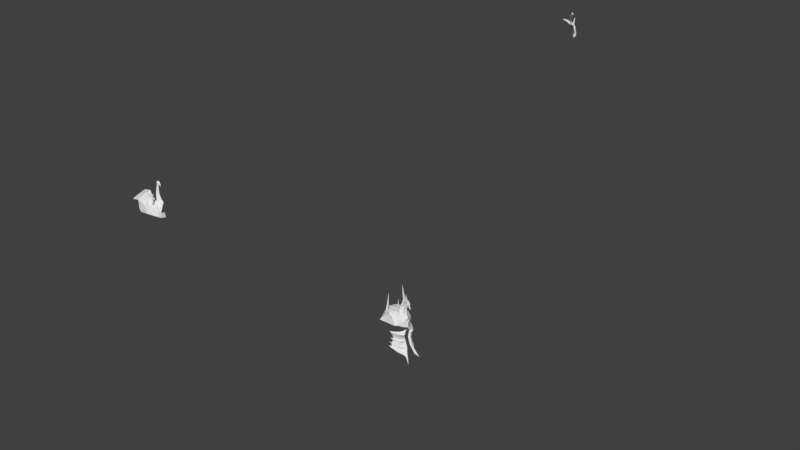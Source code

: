 # Source: helm_of_domination.blend  (saved by Blender 2.78.0; exported with 4.5.12 LTS)
import bpy
from mathutils import Matrix  # noqa: F401  (used for matrix-valued properties, if any)

bpy.ops.wm.read_factory_settings(use_empty=True)
scene = bpy.context.scene
scene.name = 'Scene'

# ---- collections
col_collection_1 = bpy.data.collections.new('Collection 1'); scene.collection.children.link(col_collection_1)

# ---- world
world_world = bpy.data.worlds.new('World'); scene.world = world_world
world_world.color = (0.05088, 0.05088, 0.05088)
world_world.use_sun_shadow = False
world_world.sun_shadow_jitter_overblur = 0.0
world_world.cycles.sampling_method = 'MANUAL'

# ---- meshes
me_cube_001 = bpy.data.meshes.new('Cube.001')
me_cube_001.from_pydata([(-0.9717, -1.804, 4.898), (-1.225, -1.405, 5.08), (-1.273, -1.776, 4.908), (-0.9677, -1.4, 5.065), (-0.9961, -1.907, 5.146), (-1.18, -1.683, 5.527), (-1.26, -1.901, 5.149), (-1.036, -1.687, 5.534), (-1.011, -1.976, 5.583), (-1.123, -1.825, 5.995), (-1.275, -1.969, 5.579), (-1.129, -2.596, 5.683), (-1.146, -2.323, 4.967), (-1.151, -2.145, 6.98), (-1.157, -1.728, 6.892), (-1.178, -1.716, 8.863), (-1.277, -2.305, 5.789), (-1.023, -2.088, 5.399), (-1.287, -2.09, 5.427), (-1.004, -2.265, 5.84), (-1.298, -1.933, 6.981), (-1.025, -1.936, 6.981), (1.215, -0.331, 0.2165), (1.063, -0.5029, 0.7868), (1.342, -0.7407, 0.9268), (1.428, -0.6045, 0.2239), (1.177, -0.7051, 1.546), (1.111, -0.5662, 1.881), (2.163, -0.8201, -2.626), (1.608, -0.3548, -0.9754), (1.621, -1.106, 1.634), (1.451, -0.6932, 2.049), (2.359, -1.118, -2.486), (1.753, -0.6219, -0.8475), (2.075, -0.9606, -1.88), (1.888, -0.6783, -2.017), (0.9428, -1.605, -0.589), (2.128, -1.228, -2.495), (1.496, -1.246, 1.666), (1.189, -0.9108, 0.9611), (1.054, -1.37, 0.3097), (1.165, -0.7941, 2.171), (0.993, -1.833, -1.375), (0.2954, -2.096, 1.949), (-0.039, -2.098, 1.551), (0.03215, -1.91, 2.12), (1.061, -1.639, 1.752), (0.7024, -1.621, 1.215), (0.7539, -1.393, 2.09), (2.702, -1.415, -3.374), (1.312, -0.6598, 0.2193), (1.638, -0.6772, -0.8521), (1.214, -0.4089, 2.023), (1.959, -1.016, -1.884), (1.07, -0.8262, 0.5162), (1.181, -0.7209, -0.1388), (0.8101, -1.372, 0.5782), (0.7988, -1.517, 0.1098), (0.1354, -2.048, 0.7628), (-0.0007881, -1.997, 0.8797), (-0.03851, -2.062, 0.5873), (1.3, -0.7263, -0.4763), (1.545, -0.86, -1.25), (0.8565, -1.597, -0.3821), (0.7769, -1.722, -0.7388), (-0.08386, -2.165, -0.01834), (-0.1365, -2.107, 0.08138), (-0.1849, -2.174, -0.1743), (1.854, -1.222, -2.18), (1.602, -0.9628, -1.455), (0.8342, -1.932, -1.506), (0.89, -1.767, -1.188), (-0.12, -2.326, -0.7103), (-0.2583, -2.396, -0.77), (-0.1445, -2.28, -0.5583), (-0.5601, -2.315, 0.1665), (-0.393, -2.242, 0.911), (-0.5993, -2.46, -0.4776), (1.392, -0.4505, 2.197), (1.282, -0.5012, 2.237), (1.274, -0.2881, 2.107), (1.367, -0.3097, 2.252), (1.308, -0.3047, 2.284), (1.304, -0.2076, 2.282), (1.369, -0.2461, 2.235), (1.25, -0.2159, 2.028), (-0.5618, -2.302, 2.137), (1.37, -45.83, 40.03), (1.365, -45.15, 39.86), (1.257, -46.19, 40.24), (0.4687, -47.15, 40.81), (0.9302, -46.63, 40.5), (1.21, -45.68, 40.57), (1.204, -45.15, 40.46), (1.097, -46.02, 40.73), (0.3832, -47.13, 41.25), (0.7865, -46.48, 40.98), (1.204, -45.15, 41.8), (0.8883, -45.61, 41.23), (0.8883, -45.15, 42.05), (0.5869, -45.15, 42.7), (0.5769, -45.15, 43.41), (0.4335, -45.52, 41.8), (0.3047, -45.42, 42.63), (0.3675, -45.32, 43.47), (0.5789, -45.75, 41.61), (-1.018, -47.05, 42.13), (0.3483, -46.13, 41.08), (0.0984, -46.21, 41.43), (0.3073, -45.88, 41.36), (-0.3276, -47.06, 41.96), (0.5636, -45.31, 44.17), (0.4067, -46.14, 41.49), (0.2306, -46.22, 41.62), (0.3016, -45.95, 41.52), (0.05467, -45.93, 41.55), (0.1221, -46.02, 41.65), (0.1427, -47.08, 41.58), (0.7145, -45.15, 44.04), (0.5163, -46.18, 41.62), (0.3427, -46.25, 41.7), (0.3953, -46.03, 41.66), (0.2597, -46.08, 41.77), (0.6703, -46.22, 41.67), (0.4844, -46.35, 41.83), (0.5145, -46.02, 41.73), (0.3859, -46.11, 41.91), (0.792, -46.19, 43.05), (0.7162, -46.23, 43.06), (0.7732, -46.15, 43.04), (0.6857, -46.15, 43.06), (0.5803, -45.41, 44.24), (0.7731, -45.31, 44.1), (0.8504, -45.15, 43.93), (0.8833, -45.23, 43.95), (1.018, -45.15, 43.76), (0.676, -45.15, 44.43), (0.8688, -45.15, 44.24), (0.979, -45.15, 44.07), (-2.043, -47.06, 41.93), (-1.055, -46.31, 42.42), (-0.3276, -46.32, 42.25), (0.1427, -46.36, 41.65), (-2.043, -46.32, 42.21), (-1.065, -45.8, 42.6), (-0.3276, -45.81, 42.36), (-0.3276, -45.49, 42.29), (-2.034, -45.81, 42.35), (-1.065, -45.15, 42.7), (-2.043, -45.15, 42.5), (-0.6165, -47.15, 40.72), (-0.8867, -47.13, 41.13), (-0.9333, -47.08, 41.58), (-3.211, 0.0, 3.765), (-2.227, 0.0, 5.15), (1.423, 0.0, 4.466), (0.1042, 0.0, 5.629), (-2.584, 0.0, 5.13), (-1.159, -1.966, 3.777), (1.544, 0.0, 2.564), (0.498, -1.569, 3.824), (-0.5456, -1.214, 5.192), (-0.2543, -0.8409, 5.437), (0.2134, -0.9779, 5.75), (-0.4969, -1.686, 4.97), (0.644, -1.616, 3.328), (0.2083, -1.966, 3.745), (-2.98, -1.097, 3.742), (-2.564, -1.962, 3.704), (-2.197, -0.5741, 5.112), (-1.619, -1.167, 5.146), (-2.491, -0.5683, 4.972), (-1.828, -1.649, 4.863), (-1.181, -2.047, 3.375), (0.302, -0.6421, 5.136), (1.437, 0.0, 3.104), (1.039, -0.7524, 3.616), (0.557, -0.4427, 5.183), (1.127, -0.7832, 2.842), (0.4412, 0.0, 5.727), (0.7698, -0.3421, 5.376), (1.132, 0.0, 5.197), (0.7098, 0.0, 6.003), (0.9438, -0.2217, 5.934), (1.178, 0.0, 5.975), (1.21, 0.0, 4.758), (0.7223, -0.6787, 4.298), (-2.735, -2.111, 3.414), (-1.076, -1.197, 5.142), (-0.3705, -2.047, 3.353), (-0.3488, -1.966, 3.754), (0.3284, -1.329, 4.399), (-2.701, -0.9142, 4.439), (-1.945, -1.803, 4.464), (-0.428, -1.849, 4.675), (-2.927, 0.0, 4.374), (1.323, 0.0, 7.017), (1.369, -0.1445, 6.894), (1.421, 0.0, 6.654), (1.435, 0.0, 3.248), (1.427, 0.0, 4.139), (1.181, -0.4782, 3.697), (1.261, -0.3307, 3.453), (1.275, 0.0, 3.335), (1.269, 0.0, 4.026), (1.078, -0.4181, 3.683), (1.14, -0.3037, 3.494), (1.661, -0.1749, 6.597), (1.571, 0.0, 6.505), (1.805, -0.1292, 6.246), (1.732, 0.0, 6.197), (1.375, -0.2368, 7.303), (1.445, -0.2316, 7.269), (1.664, -0.2148, 6.948), (1.815, 0.0, 6.618), (1.529, 0.0, 7.23), (1.691, 0.0, 7.027), (1.62, -0.179, 6.805), (1.789, -0.03933, 6.8), (1.562, -0.2116, 6.726), (1.429, -0.2624, 6.801), (1.804, 0.0, 6.824), (1.771, -0.1295, 6.889), (1.775, 0.0, 6.947), (1.373, -0.2559, 7.003), (1.431, 0.0, 7.265), (1.339, -0.2642, 7.079), (1.232, -0.2465, 7.39), (1.215, -0.2651, 7.278), (0.8246, -0.2419, 7.496), (1.237, -0.1088, 7.384), (1.216, -0.1088, 7.275), (1.033, -0.2393, 7.473), (1.012, -0.1587, 7.409), (1.015, -0.1618, 7.475), (1.019, -0.2505, 7.406), (1.812, 0.0, 6.752), (1.934, 0.0, 6.272), (1.868, 0.0, 5.924), (0.3551, -2.047, 3.371), (-2.099, -1.966, 3.732), (-2.121, -2.047, 3.331), (0.2177, -1.118, 4.954), (-0.007716, -1.312, 5.058), (-0.4088, 0.0, 5.471), (-0.7208, 0.0, 5.414), (-1.461, 0.0, 5.324), (0.1639, -1.014, 5.4), (0.1881, -0.8147, 5.394), (-0.03424, -1.058, 5.462), (-0.135, -0.8726, 5.544), (0.1069, -0.8908, 5.937), (0.01791, -1.074, 5.956), (-0.05833, -0.8739, 6.008), (0.4441, -1.137, 5.598), (0.2059, -0.9412, 6.151), (0.1453, -1.141, 6.141), (-0.01182, -0.951, 6.157), (0.1755, -0.9051, 7.88), (0.1815, -1.11, 6.716), (0.4251, -1.124, 6.054), (0.09716, -0.9939, 6.754), (0.2186, -0.982, 6.703), (0.4066, -1.101, 6.706), (-0.4428, -0.4343, 5.258), (-0.7258, -0.4137, 5.261), (-1.518, -0.3807, 5.198), (-2.256, -0.9341, 5.054), (-0.9914, -0.7712, 5.308), (-2.02, -0.8883, 5.117), (-1.502, -0.753, 5.244), (-0.5589, -0.7952, 5.357), (-1.103, -1.402, 5.203)], [], [(3, 272, 7), (5, 6, 10, 9), (2, 0, 4, 6), (1, 2, 6, 5), (0, 3, 7, 4), (7, 5, 9), (4, 7, 9, 8), (6, 4, 8, 10), (11, 19, 21, 13), (18, 17, 12), (20, 13, 15), (16, 18, 12, 11), (19, 9, 14, 21), (16, 11, 13, 20), (21, 14, 15), (9, 16, 20, 14), (13, 21, 15), (9, 10, 18, 16), (14, 20, 15), (10, 8, 17, 18), (8, 9, 19, 17), (17, 19, 11, 12), (22, 25, 33, 29), (27, 31, 30, 26), (35, 34, 32, 28), (23, 24, 25, 22), (26, 30, 24, 23), (29, 33, 34, 35), (37, 53, 68), (51, 50, 55, 61), (50, 39, 54), (53, 51, 62, 69), (47, 46, 43, 44), (46, 48, 45, 43), (38, 41, 48, 46), (39, 38, 46, 47), (34, 33, 51, 53), (24, 30, 38, 39), (25, 24, 39, 50), (33, 25, 50, 51), (30, 31, 41, 38), (32, 34, 53, 37), (40, 56, 59, 58), (50, 54, 56, 40), (55, 50, 40, 57), (57, 40, 58, 60), (64, 36, 65, 67), (51, 61, 63, 36), (62, 51, 36, 64), (36, 63, 66, 65), (70, 42, 72, 73), (53, 69, 71, 42), (68, 53, 42, 70), (42, 71, 74, 72), (32, 37, 49), (28, 32, 49), (67, 65, 75), (65, 66, 75), (58, 59, 76), (60, 58, 76), (73, 72, 77), (72, 74, 77), (60, 66, 63, 57), (44, 59, 56, 47), (47, 56, 54, 39), (61, 55, 57, 63), (69, 62, 64, 71), (67, 74, 71, 64), (41, 31, 78, 79), (31, 27, 52, 78), (78, 52, 80, 81), (79, 78, 81, 82), (82, 81, 84, 83), (85, 83, 84), (81, 80, 85, 84), (44, 43, 86), (43, 45, 86), (44, 86, 45), (89, 94, 96, 91), (87, 92, 94, 89), (91, 96, 95, 90), (88, 93, 92, 87), (94, 96, 107, 105), (102, 105, 98, 99), (97, 99, 98, 92), (101, 104, 103, 100), (100, 103, 102, 99), (105, 94, 92, 98), (104, 101, 118, 111), (106, 140, 143, 139), (108, 107, 112, 113), (109, 114, 112, 107), (111, 132, 131), (113, 116, 115, 108), (114, 109, 115, 116), (117, 142, 141, 110), (113, 112, 119, 120), (116, 113, 120, 122), (112, 114, 121, 119), (114, 116, 122, 121), (122, 120, 124, 126), (120, 119, 123, 124), (121, 122, 126, 125), (119, 121, 125, 123), (125, 126, 130, 129), (123, 125, 129, 127), (126, 124, 128, 130), (124, 123, 127, 128), (132, 118, 133, 134), (134, 133, 135), (132, 111, 118), (134, 135, 138), (132, 134, 138, 137), (131, 132, 137, 136), (110, 141, 140, 106), (95, 96, 142, 117), (141, 142, 105, 145), (143, 140, 144, 147), (140, 141, 145, 144), (94, 105, 142, 96), (146, 145, 105, 102), (147, 144, 148, 149), (144, 145, 146, 148), (95, 117, 152, 151), (90, 95, 151, 150), (106, 152, 117, 110), (155, 176, 175, 199, 202, 201, 200), (171, 169, 154, 157), (164, 161, 188, 3), (167, 192, 195, 153), (164, 194, 243), (172, 170, 269, 267), (168, 193, 192, 167), (239, 166, 190, 189), (189, 190, 158, 173), (175, 176, 178, 159), (174, 162, 250, 248), (174, 186, 185, 177), (178, 176, 160, 165), (180, 181, 184, 183), (180, 179, 156, 177), (179, 180, 183, 182), (185, 181, 180, 177), (185, 186, 176, 155), (160, 176, 186, 191), (194, 166, 160, 191), (173, 158, 240, 241), (187, 241, 240, 168), (195, 192, 171, 157), (191, 186, 174, 242), (193, 2, 172), (192, 193, 172, 267, 171), (183, 184, 198, 197), (182, 183, 197, 196), (204, 205, 206, 203), (202, 199, 203, 206), (200, 201, 205, 204), (201, 202, 206, 205), (197, 198, 220), (207, 208, 210, 209), (224, 212, 211, 226), (214, 219, 207), (212, 224, 213), (212, 213, 216, 215), (218, 236, 221), (220, 217, 213, 224), (218, 221, 223, 222), (216, 213, 222, 223), (197, 220, 224), (212, 215, 225, 211), (197, 224, 226, 196), (220, 219, 217), (209, 238, 237), (226, 211, 227, 228), (228, 227, 232, 235), (231, 230, 225, 196), (225, 230, 227, 211), (196, 226, 228, 231), (231, 233, 234, 230), (229, 232, 234), (228, 235, 233, 231), (233, 235, 229), (235, 232, 229), (233, 229, 234), (234, 232, 227, 230), (236, 219, 214), (217, 219, 236, 218), (209, 210, 238), (214, 207, 209, 237), (220, 198, 219), (219, 198, 208, 207), (1, 188, 170, 172), (165, 160, 166, 239), (193, 168, 240), (240, 158, 2, 193), (158, 190, 194, 0, 2), (194, 190, 166), (3, 0, 164), (162, 243, 249, 250), (243, 242, 247, 249), (242, 174, 248, 247), (177, 156, 244, 264, 174), (188, 268, 270, 170), (170, 270, 269), (161, 271, 268, 188), (250, 249, 252, 253), (247, 248, 251, 163), (249, 247, 163, 252), (248, 250, 253, 251), (251, 253, 257, 255), (253, 252, 256, 257), (163, 255, 254), (252, 163, 254, 256), (256, 254, 260), (257, 255, 256), (254, 255, 260), (259, 263, 258), (260, 255, 262, 263), (256, 260, 263, 259), (255, 257, 261, 262), (257, 256, 259, 261), (262, 261, 258), (261, 259, 258), (263, 262, 258), (161, 243, 162, 271), (243, 161, 164), (169, 266, 246, 154), (265, 264, 244, 245), (264, 271, 162, 174), (266, 265, 245, 246), (269, 270, 266, 169), (268, 271, 264, 265), (267, 269, 169, 171), (270, 268, 265, 266), (255, 163, 251), (164, 0, 194), (172, 2, 1), (3, 188, 272), (7, 272, 5), (5, 272, 1), (272, 188, 1), (243, 194, 191, 242)])
me_cube_001.use_remesh_preserve_volume = False
me_cube_001.use_remesh_preserve_attributes = False
me_cube_001.use_mirror_vertex_groups = False
me_cube_001.update()

# ---- objects
ob_cube = bpy.data.objects.new('Cube', me_cube_001)

# ---- transforms, parenting, visibility, modifiers, constraints
ob_cube.location = (0.0, 0.0, 0.0)
ob_cube.lineart.crease_threshold = 0.0
_m = ob_cube.modifiers.new('Mirror', 'MIRROR')
_m.use_axis = (False, True, False)
_m.use_clip = True

# ---- collection membership
col_collection_1.objects.link(ob_cube)

# ---- scene / render settings (as saved in the file)
scene.frame_start = 1; scene.frame_end = 250; scene.frame_set(1)
scene.render.engine = 'BLENDER_EEVEE_NEXT'
scene.render.resolution_percentage = 50
scene.render.dither_intensity = 0.0
scene.cycles.use_denoising = False
scene.cycles.samples = 128
scene.cycles.sampling_pattern = 'TABULATED_SOBOL'
scene.cycles.light_sampling_threshold = 0.0
scene.cycles.use_adaptive_sampling = False
scene.cycles.use_light_tree = False
scene.cycles.blur_glossy = 0.0
scene.cycles.sample_clamp_indirect = 0.0
scene.view_settings.view_transform = 'Standard'
bpy.context.view_layer.update()

# ---- added for rendering (the .blend has no active camera and no usable light): camera, sun
cam_auto = bpy.data.cameras.new('AutoCamera')
cam_auto.lens = 50.0
cam_auto.sensor_width = 36.0
cam_auto.clip_end = 1719.29
ob_auto_camera = bpy.data.objects.new('AutoCamera', cam_auto)
scene.collection.objects.link(ob_auto_camera)
ob_auto_camera.location = (97.7111, -117.559, 98.9014)
ob_auto_camera.rotation_euler = (1.09748, -7.21219e-08, 0.694738)
scene.camera = ob_auto_camera
light_auto_sun = bpy.data.lights.new('AutoSun', 'SUN')
light_auto_sun.energy = 3.0
light_auto_sun.angle = 0.0523599
ob_auto_sun = bpy.data.objects.new('AutoSun', light_auto_sun)
scene.collection.objects.link(ob_auto_sun)
ob_auto_sun.rotation_euler = (0.872665, 0.174533, 0.523599)
bpy.context.view_layer.update()
